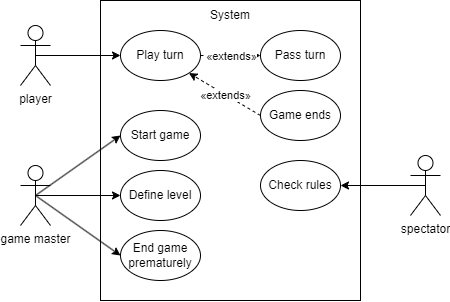

The diagram above was exported from draw.io. Its source (the exported page's mxGraphModel, read from the mxfile embedded in the PNG):
<mxGraphModel dx="1353" dy="576" grid="1" gridSize="10" guides="1" tooltips="1" connect="1" arrows="1" fold="1" page="1" pageScale="1" pageWidth="827" pageHeight="1169" math="0" shadow="0">
  <root>
    <mxCell id="WIyWlLk6GJQsqaUBKTNV-0" />
    <mxCell id="WIyWlLk6GJQsqaUBKTNV-1" parent="WIyWlLk6GJQsqaUBKTNV-0" />
    <mxCell id="WKAk93B5J6GzvuxGl5vm-48" value="" style="whiteSpace=wrap;html=1;" parent="WIyWlLk6GJQsqaUBKTNV-1" vertex="1">
      <mxGeometry x="170" y="90" width="260" height="300" as="geometry" />
    </mxCell>
    <mxCell id="1KXkokfIB7VPQilbCw0--4" style="rounded=0;orthogonalLoop=1;jettySize=auto;html=1;exitX=0.5;exitY=0.5;exitDx=0;exitDy=0;exitPerimeter=0;" parent="WIyWlLk6GJQsqaUBKTNV-1" source="WKAk93B5J6GzvuxGl5vm-0" target="WKAk93B5J6GzvuxGl5vm-41" edge="1">
      <mxGeometry relative="1" as="geometry" />
    </mxCell>
    <mxCell id="WKAk93B5J6GzvuxGl5vm-0" value="game master" style="shape=umlActor;verticalLabelPosition=bottom;verticalAlign=top;html=1;" parent="WIyWlLk6GJQsqaUBKTNV-1" vertex="1">
      <mxGeometry x="90" y="255" width="30" height="60" as="geometry" />
    </mxCell>
    <mxCell id="WKAk93B5J6GzvuxGl5vm-36" value="spectator" style="shape=umlActor;verticalLabelPosition=bottom;verticalAlign=top;html=1;" parent="WIyWlLk6GJQsqaUBKTNV-1" vertex="1">
      <mxGeometry x="480" y="245" width="30" height="60" as="geometry" />
    </mxCell>
    <mxCell id="WKAk93B5J6GzvuxGl5vm-38" value="Play turn" style="ellipse;whiteSpace=wrap;html=1;" parent="WIyWlLk6GJQsqaUBKTNV-1" vertex="1">
      <mxGeometry x="190" y="120" width="80" height="50" as="geometry" />
    </mxCell>
    <mxCell id="WKAk93B5J6GzvuxGl5vm-39" value="Pass turn" style="ellipse;whiteSpace=wrap;html=1;" parent="WIyWlLk6GJQsqaUBKTNV-1" vertex="1">
      <mxGeometry x="330" y="120" width="80" height="50" as="geometry" />
    </mxCell>
    <mxCell id="WKAk93B5J6GzvuxGl5vm-40" value="Check rules" style="ellipse;whiteSpace=wrap;html=1;" parent="WIyWlLk6GJQsqaUBKTNV-1" vertex="1">
      <mxGeometry x="330" y="250" width="80" height="50" as="geometry" />
    </mxCell>
    <mxCell id="WKAk93B5J6GzvuxGl5vm-41" value="Define level" style="ellipse;whiteSpace=wrap;html=1;" parent="WIyWlLk6GJQsqaUBKTNV-1" vertex="1">
      <mxGeometry x="190" y="260" width="80" height="50" as="geometry" />
    </mxCell>
    <mxCell id="WKAk93B5J6GzvuxGl5vm-49" value="" style="endArrow=classic;html=1;rounded=0;entryX=1;entryY=0.5;entryDx=0;entryDy=0;exitX=0.5;exitY=0.5;exitDx=0;exitDy=0;exitPerimeter=0;" parent="WIyWlLk6GJQsqaUBKTNV-1" source="WKAk93B5J6GzvuxGl5vm-36" target="WKAk93B5J6GzvuxGl5vm-40" edge="1">
      <mxGeometry width="50" height="50" relative="1" as="geometry">
        <mxPoint x="450" y="290" as="sourcePoint" />
        <mxPoint x="500" y="240" as="targetPoint" />
      </mxGeometry>
    </mxCell>
    <mxCell id="WKAk93B5J6GzvuxGl5vm-57" value="player" style="shape=umlActor;verticalLabelPosition=bottom;verticalAlign=top;html=1;outlineConnect=0;" parent="WIyWlLk6GJQsqaUBKTNV-1" vertex="1">
      <mxGeometry x="90" y="115" width="30" height="60" as="geometry" />
    </mxCell>
    <mxCell id="WKAk93B5J6GzvuxGl5vm-58" value="" style="endArrow=classic;html=1;rounded=0;entryX=0;entryY=0.5;entryDx=0;entryDy=0;exitX=0.5;exitY=0.5;exitDx=0;exitDy=0;exitPerimeter=0;" parent="WIyWlLk6GJQsqaUBKTNV-1" source="WKAk93B5J6GzvuxGl5vm-57" target="WKAk93B5J6GzvuxGl5vm-38" edge="1">
      <mxGeometry width="50" height="50" relative="1" as="geometry">
        <mxPoint x="100" y="220" as="sourcePoint" />
        <mxPoint x="150" y="170" as="targetPoint" />
      </mxGeometry>
    </mxCell>
    <mxCell id="WKAk93B5J6GzvuxGl5vm-62" value="System" style="text;html=1;align=center;verticalAlign=middle;whiteSpace=wrap;rounded=0;" parent="WIyWlLk6GJQsqaUBKTNV-1" vertex="1">
      <mxGeometry x="270" y="90" width="60" height="30" as="geometry" />
    </mxCell>
    <mxCell id="1KXkokfIB7VPQilbCw0--7" value="" style="endArrow=classic;html=1;rounded=0;exitX=1;exitY=0.5;exitDx=0;exitDy=0;entryX=0;entryY=0.5;entryDx=0;entryDy=0;dashed=1;" parent="WIyWlLk6GJQsqaUBKTNV-1" source="WKAk93B5J6GzvuxGl5vm-38" target="WKAk93B5J6GzvuxGl5vm-39" edge="1">
      <mxGeometry relative="1" as="geometry">
        <mxPoint x="270" y="190" as="sourcePoint" />
        <mxPoint x="370" y="190" as="targetPoint" />
      </mxGeometry>
    </mxCell>
    <mxCell id="1KXkokfIB7VPQilbCw0--8" value="«extends»" style="edgeLabel;resizable=0;html=1;;align=center;verticalAlign=middle;" parent="1KXkokfIB7VPQilbCw0--7" connectable="0" vertex="1">
      <mxGeometry relative="1" as="geometry">
        <mxPoint as="offset" />
      </mxGeometry>
    </mxCell>
    <mxCell id="1KXkokfIB7VPQilbCw0--17" value="Start game" style="ellipse;whiteSpace=wrap;html=1;" parent="WIyWlLk6GJQsqaUBKTNV-1" vertex="1">
      <mxGeometry x="190" y="200" width="80" height="50" as="geometry" />
    </mxCell>
    <mxCell id="1KXkokfIB7VPQilbCw0--18" value="" style="endArrow=classic;html=1;rounded=0;exitX=0.5;exitY=0.5;exitDx=0;exitDy=0;exitPerimeter=0;entryX=0;entryY=0.5;entryDx=0;entryDy=0;" parent="WIyWlLk6GJQsqaUBKTNV-1" source="WKAk93B5J6GzvuxGl5vm-0" target="1KXkokfIB7VPQilbCw0--17" edge="1">
      <mxGeometry width="50" height="50" relative="1" as="geometry">
        <mxPoint x="140" y="220" as="sourcePoint" />
        <mxPoint x="190" y="170" as="targetPoint" />
      </mxGeometry>
    </mxCell>
    <mxCell id="1KXkokfIB7VPQilbCw0--21" value="End game prematurely" style="ellipse;whiteSpace=wrap;html=1;" parent="WIyWlLk6GJQsqaUBKTNV-1" vertex="1">
      <mxGeometry x="190" y="320" width="80" height="50" as="geometry" />
    </mxCell>
    <mxCell id="WKAk93B5J6GzvuxGl5vm-64" value="Game ends" style="ellipse;whiteSpace=wrap;html=1;" parent="WIyWlLk6GJQsqaUBKTNV-1" vertex="1">
      <mxGeometry x="330" y="180" width="80" height="50" as="geometry" />
    </mxCell>
    <mxCell id="1KXkokfIB7VPQilbCw0--22" value="" style="endArrow=classic;html=1;rounded=0;entryX=0;entryY=0.5;entryDx=0;entryDy=0;exitX=0.5;exitY=0.5;exitDx=0;exitDy=0;exitPerimeter=0;" parent="WIyWlLk6GJQsqaUBKTNV-1" source="WKAk93B5J6GzvuxGl5vm-0" target="1KXkokfIB7VPQilbCw0--21" edge="1">
      <mxGeometry width="50" height="50" relative="1" as="geometry">
        <mxPoint x="570" y="360" as="sourcePoint" />
        <mxPoint x="460" y="410" as="targetPoint" />
      </mxGeometry>
    </mxCell>
    <mxCell id="1KXkokfIB7VPQilbCw0--23" value="" style="endArrow=classic;html=1;rounded=0;exitX=0;exitY=0.5;exitDx=0;exitDy=0;entryX=1;entryY=1;entryDx=0;entryDy=0;dashed=1;" parent="WIyWlLk6GJQsqaUBKTNV-1" source="WKAk93B5J6GzvuxGl5vm-64" target="WKAk93B5J6GzvuxGl5vm-38" edge="1">
      <mxGeometry relative="1" as="geometry">
        <mxPoint x="160" y="280" as="sourcePoint" />
        <mxPoint x="260" y="280" as="targetPoint" />
      </mxGeometry>
    </mxCell>
    <mxCell id="1KXkokfIB7VPQilbCw0--24" value="«extends»" style="edgeLabel;resizable=0;html=1;;align=center;verticalAlign=middle;" parent="1KXkokfIB7VPQilbCw0--23" connectable="0" vertex="1">
      <mxGeometry relative="1" as="geometry" />
    </mxCell>
    <mxCell id="WKAk93B5J6GzvuxGl5vm-65" value="" style="endArrow=classic;html=1;rounded=0;entryX=0.5;entryY=1;entryDx=0;entryDy=0;dashed=1;" parent="WIyWlLk6GJQsqaUBKTNV-1" edge="1">
      <mxGeometry relative="1" as="geometry">
        <mxPoint x="280" y="170" as="sourcePoint" />
        <mxPoint x="280" y="170" as="targetPoint" />
      </mxGeometry>
    </mxCell>
    <mxCell id="WKAk93B5J6GzvuxGl5vm-69" style="edgeStyle=orthogonalEdgeStyle;rounded=0;orthogonalLoop=1;jettySize=auto;html=1;exitX=0.5;exitY=1;exitDx=0;exitDy=0;" parent="WIyWlLk6GJQsqaUBKTNV-1" edge="1">
      <mxGeometry relative="1" as="geometry">
        <mxPoint x="315" y="380" as="sourcePoint" />
        <mxPoint x="315" y="380" as="targetPoint" />
      </mxGeometry>
    </mxCell>
  </root>
</mxGraphModel>